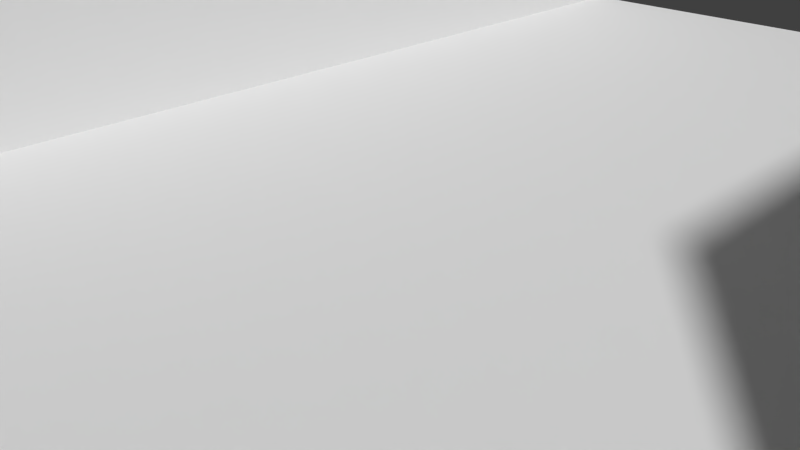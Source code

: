 # Source: Corridor_1.blend  (saved by Blender 2.63.0; exported with 4.5.12 LTS)
import bpy
from mathutils import Matrix  # noqa: F401  (used for matrix-valued properties, if any)

bpy.ops.wm.read_factory_settings(use_empty=True)
scene = bpy.context.scene
scene.name = 'Scene'

# ---- collections
col_collection_1 = bpy.data.collections.new('Collection 1'); scene.collection.children.link(col_collection_1)

# ---- world
world_world = bpy.data.worlds.new('World'); scene.world = world_world
world_world.color = (0.05088, 0.05088, 0.05088)
world_world.use_sun_shadow = False
world_world.sun_shadow_jitter_overblur = 0.0
world_world.cycles.sampling_method = 'MANUAL'
world_world.cycles.sample_map_resolution = 256

# ---- cameras
cam_camera = bpy.data.cameras.new('Camera')
cam_camera.clip_end = 100.0
cam_camera.lens = 35.0
cam_camera.sensor_width = 32.0
cam_camera.sensor_height = 18.0
cam_camera.ortho_scale = 7.314
cam_camera.dof.focus_distance = 0.0
cam_camera.dof.aperture_fstop = 128.0

# ---- meshes
me_cube_001 = bpy.data.meshes.new('Cube.001')
me_cube_001.from_pydata([(-10.0, -10.0, 0.0), (-10.0, 10.0, 0.0), (10.0, 10.0, 0.0), (10.0, -10.0, 0.0), (-10.0, -10.0, 0.5), (-10.0, 10.0, 0.5), (10.0, 10.0, 0.5), (10.0, -10.0, 0.5), (0.0, -10.0, 0.5), (-8.0, -10.0, 0.5), (8.0, -10.0, 0.5), (0.0, 10.0, 0.5), (8.0, 10.0, 0.5), (-8.0, 10.0, 0.5), (10.0, 10.0, 10.0), (10.0, -10.0, 10.0), (8.0, -10.0, 10.0), (8.0, 10.0, 10.0), (-10.0, -10.0, 10.0), (-10.0, 10.0, 10.0), (-8.0, -10.0, 10.0), (-8.0, 10.0, 10.0)], [], [(4, 5, 1, 0), (5, 13, 11, 12, 6, 2, 1), (6, 7, 3, 2), (7, 10, 8, 9, 4, 0, 3), (0, 1, 2, 3), (7, 6, 12, 11, 13, 5, 4, 9, 8, 10), (6, 7, 15, 14), (12, 6, 14, 17), (10, 7, 15, 16), (16, 17, 12, 10), (16, 17, 14, 15), (9, 4, 18, 20), (20, 18, 19, 21), (4, 5, 19, 18), (21, 19, 5, 13), (20, 21, 13, 9)])
me_cube_001.use_remesh_preserve_volume = False
me_cube_001.use_remesh_preserve_attributes = False
me_cube_001.use_mirror_vertex_groups = False
me_cube_001.update()

# ---- objects
ob_cube = bpy.data.objects.new('Cube', me_cube_001)
ob_camera = bpy.data.objects.new('Camera', cam_camera)

# ---- transforms, parenting, visibility, modifiers, constraints
ob_cube.location = (2.123, 3.222, -0.08831)
ob_cube.lineart.crease_threshold = 0.0
ob_camera.location = (7.481, -6.508, 5.344)
ob_camera.rotation_euler = (1.109, 0.01082, 0.8149)
ob_camera.lock_rotations_4d = False
ob_camera.empty_display_type = 'ARROWS'
ob_camera.color = (0.0, 0.0, 0.0, 0.0)
ob_camera.display_type = 'WIRE'
ob_camera.lineart.crease_threshold = 0.0

# ---- collection membership
col_collection_1.objects.link(ob_cube)
col_collection_1.objects.link(ob_camera)

# ---- scene / render settings (as saved in the file)
scene.camera = ob_camera
scene.frame_start = 1; scene.frame_end = 250; scene.frame_set(1)
scene.render.engine = 'BLENDER_EEVEE_NEXT'
scene.render.image_settings.color_mode = 'RGB'
scene.render.image_settings.compression = 90
scene.render.resolution_percentage = 50
scene.render.dither_intensity = 0.0
scene.render.bake_margin = 2
scene.render.bake_bias = 0.0
scene.cycles.use_denoising = False
scene.cycles.samples = 10
scene.cycles.sampling_pattern = 'TABULATED_SOBOL'
scene.cycles.light_sampling_threshold = 0.0
scene.cycles.use_adaptive_sampling = False
scene.cycles.use_light_tree = False
scene.cycles.blur_glossy = 0.0
scene.cycles.volume_bounces = 1
scene.cycles.pixel_filter_type = 'GAUSSIAN'
scene.cycles.sample_clamp_indirect = 0.0
scene.view_settings.view_transform = 'Standard'
bpy.context.view_layer.update()

# ---- added for rendering (the .blend has no usable light): sun
light_auto_sun = bpy.data.lights.new('AutoSun', 'SUN')
light_auto_sun.energy = 3.0
light_auto_sun.angle = 0.0523599
ob_auto_sun = bpy.data.objects.new('AutoSun', light_auto_sun)
scene.collection.objects.link(ob_auto_sun)
ob_auto_sun.rotation_euler = (0.872665, 0.174533, 0.523599)
bpy.context.view_layer.update()
